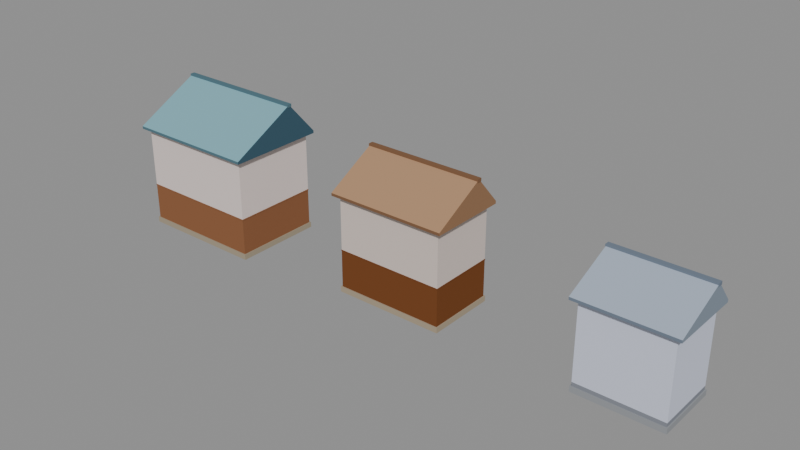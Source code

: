 # Source: street_houses.blend  (saved by Blender 5.1.30; exported with 4.5.12 LTS)
import bpy
from mathutils import Matrix  # noqa: F401  (used for matrix-valued properties, if any)

bpy.ops.wm.read_factory_settings(use_empty=True)
scene = bpy.context.scene
scene.name = 'Scene'

# ---- collections
col_teal_house = bpy.data.collections.new('teal_house'); scene.collection.children.link(col_teal_house)
col_umber_house = bpy.data.collections.new('umber_house'); scene.collection.children.link(col_umber_house)
col_slate_shed = bpy.data.collections.new('slate_shed'); scene.collection.children.link(col_slate_shed)

# ---- materials (node trees are filled in below, after node groups)
mat_teal_house_footing = bpy.data.materials.new('teal_house_footing')
mat_teal_house_footing.diffuse_color = (0.3663, 0.3095, 0.2232, 1.0)
mat_teal_house_skirt = bpy.data.materials.new('teal_house_skirt')
mat_teal_house_skirt.diffuse_color = (0.2705, 0.117, 0.05613, 1.0)
mat_teal_house_plaster = bpy.data.materials.new('teal_house_plaster')
mat_teal_house_plaster.diffuse_color = (0.7758, 0.6724, 0.6376, 1.0)
mat_teal_house_roof_color = bpy.data.materials.new('teal_house_roof_color')
mat_teal_house_roof_color.diffuse_color = (0.2122, 0.4179, 0.4793, 1.0)
mat_teal_house_roof_end = bpy.data.materials.new('teal_house_roof_end')
mat_teal_house_roof_end.diffuse_color = (0.05127, 0.1095, 0.15, 1.0)
mat_teal_house_trim = bpy.data.materials.new('teal_house_trim')
mat_teal_house_trim.diffuse_color = (0.09306, 0.1779, 0.2159, 1.0)
mat_umber_house_footing = bpy.data.materials.new('umber_house_footing')
mat_umber_house_footing.diffuse_color = (0.3864, 0.3185, 0.227, 1.0)
mat_umber_house_skirt = bpy.data.materials.new('umber_house_skirt')
mat_umber_house_skirt.diffuse_color = (0.1812, 0.0648, 0.02416, 1.0)
mat_umber_house_plaster = bpy.data.materials.new('umber_house_plaster')
mat_umber_house_plaster.diffuse_color = (0.6795, 0.5841, 0.5333, 1.0)
mat_umber_house_roof_color = bpy.data.materials.new('umber_house_roof_color')
mat_umber_house_roof_color.diffuse_color = (0.4233, 0.2542, 0.147, 1.0)
mat_umber_house_roof_end = bpy.data.materials.new('umber_house_roof_end')
mat_umber_house_roof_end.diffuse_color = (0.305, 0.1714, 0.09531, 1.0)
mat_umber_house_trim = bpy.data.materials.new('umber_house_trim')
mat_umber_house_trim.diffuse_color = (0.2159, 0.1144, 0.06301, 1.0)
mat_slate_shed_footing = bpy.data.materials.new('slate_shed_footing')
mat_slate_shed_footing.diffuse_color = (0.3005, 0.314, 0.3325, 1.0)
mat_slate_shed_skirt = bpy.data.materials.new('slate_shed_skirt')
mat_slate_shed_skirt.diffuse_color = (0.2346, 0.2502, 0.2874, 1.0)
mat_slate_shed_plaster = bpy.data.materials.new('slate_shed_plaster')
mat_slate_shed_plaster.diffuse_color = (0.6376, 0.6724, 0.7991, 1.0)
mat_slate_shed_roof_color = bpy.data.materials.new('slate_shed_roof_color')
mat_slate_shed_roof_color.diffuse_color = (0.3813, 0.4452, 0.5395, 1.0)
mat_slate_shed_roof_end = bpy.data.materials.new('slate_shed_roof_end')
mat_slate_shed_roof_end.diffuse_color = (0.2384, 0.2874, 0.3467, 1.0)
mat_slate_shed_trim = bpy.data.materials.new('slate_shed_trim')
mat_slate_shed_trim.diffuse_color = (0.1683, 0.2086, 0.2664, 1.0)

# ---- material node trees
mat_teal_house_footing.use_nodes = True; mat_teal_house_footing.node_tree.nodes.clear()
_N = mat_teal_house_footing.node_tree.nodes; _L = mat_teal_house_footing.node_tree.links
n0 = _N.new('ShaderNodeBsdfPrincipled'); n0.name = 'Principled BSDF'; n0.location = (-200, 100)
n0.inputs[0].default_value = (0.3663, 0.3095, 0.2232, 1.0)
n0.inputs[2].default_value = 1.0
n0.inputs[13].default_value = 0.0
n1 = _N.new('ShaderNodeOutputMaterial'); n1.name = 'Material Output'; n1.location = (200, 100)
_L.new(n0.outputs[0], n1.inputs[0])
n1.is_active_output = True
mat_teal_house_skirt.use_nodes = True; mat_teal_house_skirt.node_tree.nodes.clear()
_N = mat_teal_house_skirt.node_tree.nodes; _L = mat_teal_house_skirt.node_tree.links
n0 = _N.new('ShaderNodeBsdfPrincipled'); n0.name = 'Principled BSDF'; n0.location = (-200, 100)
n0.inputs[0].default_value = (0.2705, 0.117, 0.05613, 1.0)
n0.inputs[2].default_value = 1.0
n0.inputs[13].default_value = 0.0
n1 = _N.new('ShaderNodeOutputMaterial'); n1.name = 'Material Output'; n1.location = (200, 100)
_L.new(n0.outputs[0], n1.inputs[0])
n1.is_active_output = True
mat_teal_house_plaster.use_nodes = True; mat_teal_house_plaster.node_tree.nodes.clear()
_N = mat_teal_house_plaster.node_tree.nodes; _L = mat_teal_house_plaster.node_tree.links
n0 = _N.new('ShaderNodeBsdfPrincipled'); n0.name = 'Principled BSDF'; n0.location = (-200, 100)
n0.inputs[0].default_value = (0.7758, 0.6724, 0.6376, 1.0)
n0.inputs[2].default_value = 1.0
n0.inputs[13].default_value = 0.0
n1 = _N.new('ShaderNodeOutputMaterial'); n1.name = 'Material Output'; n1.location = (200, 100)
_L.new(n0.outputs[0], n1.inputs[0])
n1.is_active_output = True
mat_teal_house_roof_color.use_nodes = True; mat_teal_house_roof_color.node_tree.nodes.clear()
_N = mat_teal_house_roof_color.node_tree.nodes; _L = mat_teal_house_roof_color.node_tree.links
n0 = _N.new('ShaderNodeBsdfPrincipled'); n0.name = 'Principled BSDF'; n0.location = (-200, 100)
n0.inputs[0].default_value = (0.2122, 0.4179, 0.4793, 1.0)
n0.inputs[2].default_value = 1.0
n0.inputs[13].default_value = 0.0
n1 = _N.new('ShaderNodeOutputMaterial'); n1.name = 'Material Output'; n1.location = (200, 100)
_L.new(n0.outputs[0], n1.inputs[0])
n1.is_active_output = True
mat_teal_house_roof_end.use_nodes = True; mat_teal_house_roof_end.node_tree.nodes.clear()
_N = mat_teal_house_roof_end.node_tree.nodes; _L = mat_teal_house_roof_end.node_tree.links
n0 = _N.new('ShaderNodeBsdfPrincipled'); n0.name = 'Principled BSDF'; n0.location = (-200, 100)
n0.inputs[0].default_value = (0.05127, 0.1095, 0.15, 1.0)
n0.inputs[2].default_value = 1.0
n0.inputs[13].default_value = 0.0
n1 = _N.new('ShaderNodeOutputMaterial'); n1.name = 'Material Output'; n1.location = (200, 100)
_L.new(n0.outputs[0], n1.inputs[0])
n1.is_active_output = True
mat_teal_house_trim.use_nodes = True; mat_teal_house_trim.node_tree.nodes.clear()
_N = mat_teal_house_trim.node_tree.nodes; _L = mat_teal_house_trim.node_tree.links
n0 = _N.new('ShaderNodeBsdfPrincipled'); n0.name = 'Principled BSDF'; n0.location = (-200, 100)
n0.inputs[0].default_value = (0.09306, 0.1779, 0.2159, 1.0)
n0.inputs[2].default_value = 1.0
n0.inputs[13].default_value = 0.0
n1 = _N.new('ShaderNodeOutputMaterial'); n1.name = 'Material Output'; n1.location = (200, 100)
_L.new(n0.outputs[0], n1.inputs[0])
n1.is_active_output = True
mat_umber_house_footing.use_nodes = True; mat_umber_house_footing.node_tree.nodes.clear()
_N = mat_umber_house_footing.node_tree.nodes; _L = mat_umber_house_footing.node_tree.links
n0 = _N.new('ShaderNodeBsdfPrincipled'); n0.name = 'Principled BSDF'; n0.location = (-200, 100)
n0.inputs[0].default_value = (0.3864, 0.3185, 0.227, 1.0)
n0.inputs[2].default_value = 1.0
n0.inputs[13].default_value = 0.0
n1 = _N.new('ShaderNodeOutputMaterial'); n1.name = 'Material Output'; n1.location = (200, 100)
_L.new(n0.outputs[0], n1.inputs[0])
n1.is_active_output = True
mat_umber_house_skirt.use_nodes = True; mat_umber_house_skirt.node_tree.nodes.clear()
_N = mat_umber_house_skirt.node_tree.nodes; _L = mat_umber_house_skirt.node_tree.links
n0 = _N.new('ShaderNodeBsdfPrincipled'); n0.name = 'Principled BSDF'; n0.location = (-200, 100)
n0.inputs[0].default_value = (0.1812, 0.0648, 0.02416, 1.0)
n0.inputs[2].default_value = 1.0
n0.inputs[13].default_value = 0.0
n1 = _N.new('ShaderNodeOutputMaterial'); n1.name = 'Material Output'; n1.location = (200, 100)
_L.new(n0.outputs[0], n1.inputs[0])
n1.is_active_output = True
mat_umber_house_plaster.use_nodes = True; mat_umber_house_plaster.node_tree.nodes.clear()
_N = mat_umber_house_plaster.node_tree.nodes; _L = mat_umber_house_plaster.node_tree.links
n0 = _N.new('ShaderNodeBsdfPrincipled'); n0.name = 'Principled BSDF'; n0.location = (-200, 100)
n0.inputs[0].default_value = (0.6795, 0.5841, 0.5333, 1.0)
n0.inputs[2].default_value = 1.0
n0.inputs[13].default_value = 0.0
n1 = _N.new('ShaderNodeOutputMaterial'); n1.name = 'Material Output'; n1.location = (200, 100)
_L.new(n0.outputs[0], n1.inputs[0])
n1.is_active_output = True
mat_umber_house_roof_color.use_nodes = True; mat_umber_house_roof_color.node_tree.nodes.clear()
_N = mat_umber_house_roof_color.node_tree.nodes; _L = mat_umber_house_roof_color.node_tree.links
n0 = _N.new('ShaderNodeBsdfPrincipled'); n0.name = 'Principled BSDF'; n0.location = (-200, 100)
n0.inputs[0].default_value = (0.4233, 0.2542, 0.147, 1.0)
n0.inputs[2].default_value = 1.0
n0.inputs[13].default_value = 0.0
n1 = _N.new('ShaderNodeOutputMaterial'); n1.name = 'Material Output'; n1.location = (200, 100)
_L.new(n0.outputs[0], n1.inputs[0])
n1.is_active_output = True
mat_umber_house_roof_end.use_nodes = True; mat_umber_house_roof_end.node_tree.nodes.clear()
_N = mat_umber_house_roof_end.node_tree.nodes; _L = mat_umber_house_roof_end.node_tree.links
n0 = _N.new('ShaderNodeBsdfPrincipled'); n0.name = 'Principled BSDF'; n0.location = (-200, 100)
n0.inputs[0].default_value = (0.305, 0.1714, 0.09531, 1.0)
n0.inputs[2].default_value = 1.0
n0.inputs[13].default_value = 0.0
n1 = _N.new('ShaderNodeOutputMaterial'); n1.name = 'Material Output'; n1.location = (200, 100)
_L.new(n0.outputs[0], n1.inputs[0])
n1.is_active_output = True
mat_umber_house_trim.use_nodes = True; mat_umber_house_trim.node_tree.nodes.clear()
_N = mat_umber_house_trim.node_tree.nodes; _L = mat_umber_house_trim.node_tree.links
n0 = _N.new('ShaderNodeBsdfPrincipled'); n0.name = 'Principled BSDF'; n0.location = (-200, 100)
n0.inputs[0].default_value = (0.2159, 0.1144, 0.06301, 1.0)
n0.inputs[2].default_value = 1.0
n0.inputs[13].default_value = 0.0
n1 = _N.new('ShaderNodeOutputMaterial'); n1.name = 'Material Output'; n1.location = (200, 100)
_L.new(n0.outputs[0], n1.inputs[0])
n1.is_active_output = True
mat_slate_shed_footing.use_nodes = True; mat_slate_shed_footing.node_tree.nodes.clear()
_N = mat_slate_shed_footing.node_tree.nodes; _L = mat_slate_shed_footing.node_tree.links
n0 = _N.new('ShaderNodeBsdfPrincipled'); n0.name = 'Principled BSDF'; n0.location = (-200, 100)
n0.inputs[0].default_value = (0.3005, 0.314, 0.3325, 1.0)
n0.inputs[2].default_value = 1.0
n0.inputs[13].default_value = 0.0
n1 = _N.new('ShaderNodeOutputMaterial'); n1.name = 'Material Output'; n1.location = (200, 100)
_L.new(n0.outputs[0], n1.inputs[0])
n1.is_active_output = True
mat_slate_shed_skirt.use_nodes = True; mat_slate_shed_skirt.node_tree.nodes.clear()
_N = mat_slate_shed_skirt.node_tree.nodes; _L = mat_slate_shed_skirt.node_tree.links
n0 = _N.new('ShaderNodeBsdfPrincipled'); n0.name = 'Principled BSDF'; n0.location = (-200, 100)
n0.inputs[0].default_value = (0.2346, 0.2502, 0.2874, 1.0)
n0.inputs[2].default_value = 1.0
n0.inputs[13].default_value = 0.0
n1 = _N.new('ShaderNodeOutputMaterial'); n1.name = 'Material Output'; n1.location = (200, 100)
_L.new(n0.outputs[0], n1.inputs[0])
n1.is_active_output = True
mat_slate_shed_plaster.use_nodes = True; mat_slate_shed_plaster.node_tree.nodes.clear()
_N = mat_slate_shed_plaster.node_tree.nodes; _L = mat_slate_shed_plaster.node_tree.links
n0 = _N.new('ShaderNodeBsdfPrincipled'); n0.name = 'Principled BSDF'; n0.location = (-200, 100)
n0.inputs[0].default_value = (0.6376, 0.6724, 0.7991, 1.0)
n0.inputs[2].default_value = 1.0
n0.inputs[13].default_value = 0.0
n1 = _N.new('ShaderNodeOutputMaterial'); n1.name = 'Material Output'; n1.location = (200, 100)
_L.new(n0.outputs[0], n1.inputs[0])
n1.is_active_output = True
mat_slate_shed_roof_color.use_nodes = True; mat_slate_shed_roof_color.node_tree.nodes.clear()
_N = mat_slate_shed_roof_color.node_tree.nodes; _L = mat_slate_shed_roof_color.node_tree.links
n0 = _N.new('ShaderNodeBsdfPrincipled'); n0.name = 'Principled BSDF'; n0.location = (-200, 100)
n0.inputs[0].default_value = (0.3813, 0.4452, 0.5395, 1.0)
n0.inputs[2].default_value = 1.0
n0.inputs[13].default_value = 0.0
n1 = _N.new('ShaderNodeOutputMaterial'); n1.name = 'Material Output'; n1.location = (200, 100)
_L.new(n0.outputs[0], n1.inputs[0])
n1.is_active_output = True
mat_slate_shed_roof_end.use_nodes = True; mat_slate_shed_roof_end.node_tree.nodes.clear()
_N = mat_slate_shed_roof_end.node_tree.nodes; _L = mat_slate_shed_roof_end.node_tree.links
n0 = _N.new('ShaderNodeBsdfPrincipled'); n0.name = 'Principled BSDF'; n0.location = (-200, 100)
n0.inputs[0].default_value = (0.2384, 0.2874, 0.3467, 1.0)
n0.inputs[2].default_value = 1.0
n0.inputs[13].default_value = 0.0
n1 = _N.new('ShaderNodeOutputMaterial'); n1.name = 'Material Output'; n1.location = (200, 100)
_L.new(n0.outputs[0], n1.inputs[0])
n1.is_active_output = True
mat_slate_shed_trim.use_nodes = True; mat_slate_shed_trim.node_tree.nodes.clear()
_N = mat_slate_shed_trim.node_tree.nodes; _L = mat_slate_shed_trim.node_tree.links
n0 = _N.new('ShaderNodeBsdfPrincipled'); n0.name = 'Principled BSDF'; n0.location = (-200, 100)
n0.inputs[0].default_value = (0.1683, 0.2086, 0.2664, 1.0)
n0.inputs[2].default_value = 1.0
n0.inputs[13].default_value = 0.0
n1 = _N.new('ShaderNodeOutputMaterial'); n1.name = 'Material Output'; n1.location = (200, 100)
_L.new(n0.outputs[0], n1.inputs[0])
n1.is_active_output = True

# ---- meshes
me_stonefooting = bpy.data.meshes.new('StoneFooting')
me_stonefooting.from_pydata([(-1.531, -1.528, 0.0), (1.531, -1.528, 0.0), (-1.531, 0.6455, 0.0), (1.531, 0.6455, 0.0), (-1.531, -1.528, 0.13), (1.531, -1.528, 0.13), (-1.531, 0.6455, 0.13), (1.531, 0.6455, 0.13)], [], [(0, 2, 3, 1), (4, 5, 7, 6), (0, 1, 5, 4), (2, 6, 7, 3), (1, 3, 7, 5), (0, 4, 6, 2)])
me_stonefooting.materials.append(mat_teal_house_footing)
me_stonefooting.update()
me_timberskirt = bpy.data.meshes.new('TimberSkirt')
me_timberskirt.from_pydata([(-1.503, -1.5, 0.13), (1.503, -1.5, 0.13), (-1.503, 0.618, 0.13), (1.503, 0.618, 0.13), (-1.503, -1.5, 1.0), (1.503, -1.5, 1.0), (-1.503, 0.618, 1.0), (1.503, 0.618, 1.0)], [], [(0, 2, 3, 1), (4, 5, 7, 6), (0, 1, 5, 4), (2, 6, 7, 3), (1, 3, 7, 5), (0, 4, 6, 2)])
me_timberskirt.materials.append(mat_teal_house_skirt)
me_timberskirt.update()
me_plasterwalls = bpy.data.meshes.new('PlasterWalls')
me_plasterwalls.from_pydata([(-1.503, -1.5, 1.0), (1.503, -1.5, 1.0), (-1.503, 0.618, 1.0), (1.503, 0.618, 1.0), (-1.503, -1.5, 2.513), (1.503, -1.5, 2.513), (-1.503, 0.618, 2.513), (1.503, 0.618, 2.513)], [], [(0, 2, 3, 1), (4, 5, 7, 6), (0, 1, 5, 4), (2, 6, 7, 3), (1, 3, 7, 5), (0, 4, 6, 2)])
me_plasterwalls.materials.append(mat_teal_house_plaster)
me_plasterwalls.update()
me_foldedroof = bpy.data.meshes.new('FoldedRoof')
me_foldedroof.from_pydata([(-1.633, 0.0, 3.363), (-1.633, -1.63, 2.513), (-1.633, -1.63, 2.448), (-1.633, 0.748, 2.448), (-1.633, 0.748, 2.513), (1.633, 0.0, 3.363), (1.633, -1.63, 2.513), (1.633, -1.63, 2.448), (1.633, 0.748, 2.448), (1.633, 0.748, 2.513)], [], [(0, 4, 3, 2, 1), (5, 6, 7, 8, 9), (0, 1, 6, 5), (1, 2, 7, 6), (2, 3, 8, 7), (3, 4, 9, 8), (4, 0, 5, 9)])
me_foldedroof.polygons.foreach_set('material_index', [1, 1, 0, 2, 2, 2, 0])
me_foldedroof.materials.append(mat_teal_house_roof_color)
me_foldedroof.materials.append(mat_teal_house_roof_end)
me_foldedroof.materials.append(mat_teal_house_trim)
me_foldedroof.update()
me_ridgecap = bpy.data.meshes.new('RidgeCap')
me_ridgecap.from_pydata([(-1.645, -0.0575, 3.307), (1.645, -0.0575, 3.307), (-1.645, 0.0575, 3.307), (1.645, 0.0575, 3.307), (-1.645, -0.0575, 3.382), (1.645, -0.0575, 3.382), (-1.645, 0.0575, 3.382), (1.645, 0.0575, 3.382)], [], [(0, 2, 3, 1), (4, 5, 7, 6), (0, 1, 5, 4), (2, 6, 7, 3), (1, 3, 7, 5), (0, 4, 6, 2)])
me_ridgecap.materials.append(mat_teal_house_trim)
me_ridgecap.update()
me_skirtflashing = bpy.data.meshes.new('SkirtFlashing')
me_skirtflashing.from_pydata([(-1.51, -1.507, 0.986), (1.51, -1.507, 0.986), (-1.51, 0.625, 0.986), (1.51, 0.625, 0.986), (-1.51, -1.507, 1.014), (1.51, -1.507, 1.014), (-1.51, 0.625, 1.014), (1.51, 0.625, 1.014)], [], [(0, 2, 3, 1), (4, 5, 7, 6), (0, 1, 5, 4), (2, 6, 7, 3), (1, 3, 7, 5), (0, 4, 6, 2)])
me_skirtflashing.materials.append(mat_teal_house_skirt)
me_skirtflashing.update()
me_reardoorframe = bpy.data.meshes.new('RearDoorFrame')
me_reardoorframe.from_pydata([(0.09584, 0.61, 0.07), (0.7458, 0.61, 0.07), (0.09584, 0.662, 0.07), (0.7458, 0.662, 0.07), (0.09584, 0.61, 1.49), (0.7458, 0.61, 1.49), (0.09584, 0.662, 1.49), (0.7458, 0.662, 1.49)], [], [(0, 2, 3, 1), (4, 5, 7, 6), (0, 1, 5, 4), (2, 6, 7, 3), (1, 3, 7, 5), (0, 4, 6, 2)])
me_reardoorframe.materials.append(mat_teal_house_trim)
me_reardoorframe.update()
me_reardoor = bpy.data.meshes.new('RearDoor')
me_reardoor.from_pydata([(0.1508, 0.653, 0.12), (0.6908, 0.653, 0.12), (0.1508, 0.679, 0.12), (0.6908, 0.679, 0.12), (0.1508, 0.653, 1.42), (0.6908, 0.653, 1.42), (0.1508, 0.679, 1.42), (0.6908, 0.679, 1.42)], [], [(0, 2, 3, 1), (4, 5, 7, 6), (0, 1, 5, 4), (2, 6, 7, 3), (1, 3, 7, 5), (0, 4, 6, 2)])
me_reardoor.materials.append(mat_teal_house_skirt)
me_reardoor.update()
me_stonefooting_001 = bpy.data.meshes.new('StoneFooting.001')
me_stonefooting_001.from_pydata([(-1.323, -1.167, 0.0), (1.323, -1.167, 0.0), (-1.323, 0.5153, 0.0), (1.323, 0.5153, 0.0), (-1.323, -1.167, 0.13), (1.323, -1.167, 0.13), (-1.323, 0.5153, 0.13), (1.323, 0.5153, 0.13)], [], [(0, 2, 3, 1), (4, 5, 7, 6), (0, 1, 5, 4), (2, 6, 7, 3), (1, 3, 7, 5), (0, 4, 6, 2)])
me_stonefooting_001.materials.append(mat_umber_house_footing)
me_stonefooting_001.update()
me_timberskirt_001 = bpy.data.meshes.new('TimberSkirt.001')
me_timberskirt_001.from_pydata([(-1.296, -1.14, 0.13), (1.296, -1.14, 0.13), (-1.296, 0.4878, 0.13), (1.296, 0.4878, 0.13), (-1.296, -1.14, 1.02), (1.296, -1.14, 1.02), (-1.296, 0.4878, 1.02), (1.296, 0.4878, 1.02)], [], [(0, 2, 3, 1), (4, 5, 7, 6), (0, 1, 5, 4), (2, 6, 7, 3), (1, 3, 7, 5), (0, 4, 6, 2)])
me_timberskirt_001.materials.append(mat_umber_house_skirt)
me_timberskirt_001.update()
me_plasterwalls_001 = bpy.data.meshes.new('PlasterWalls.001')
me_plasterwalls_001.from_pydata([(-1.296, -1.14, 1.02), (1.296, -1.14, 1.02), (-1.296, 0.4878, 1.02), (1.296, 0.4878, 1.02), (-1.296, -1.14, 2.385), (1.296, -1.14, 2.385), (-1.296, 0.4878, 2.385), (1.296, 0.4878, 2.385)], [], [(0, 2, 3, 1), (4, 5, 7, 6), (0, 1, 5, 4), (2, 6, 7, 3), (1, 3, 7, 5), (0, 4, 6, 2)])
me_plasterwalls_001.materials.append(mat_umber_house_plaster)
me_plasterwalls_001.update()
me_foldedroof_001 = bpy.data.meshes.new('FoldedRoof.001')
me_foldedroof_001.from_pydata([(-1.426, 0.0, 3.087), (-1.426, -1.27, 2.385), (-1.426, -1.27, 2.32), (-1.426, 0.6178, 2.32), (-1.426, 0.6178, 2.385), (1.426, 0.0, 3.087), (1.426, -1.27, 2.385), (1.426, -1.27, 2.32), (1.426, 0.6178, 2.32), (1.426, 0.6178, 2.385)], [], [(0, 4, 3, 2, 1), (5, 6, 7, 8, 9), (0, 1, 6, 5), (1, 2, 7, 6), (2, 3, 8, 7), (3, 4, 9, 8), (4, 0, 5, 9)])
me_foldedroof_001.polygons.foreach_set('material_index', [1, 1, 0, 2, 2, 2, 0])
me_foldedroof_001.materials.append(mat_umber_house_roof_color)
me_foldedroof_001.materials.append(mat_umber_house_roof_end)
me_foldedroof_001.materials.append(mat_umber_house_trim)
me_foldedroof_001.update()
me_ridgecap_001 = bpy.data.meshes.new('RidgeCap.001')
me_ridgecap_001.from_pydata([(-1.438, -0.0575, 3.032), (1.438, -0.0575, 3.032), (-1.438, 0.0575, 3.032), (1.438, 0.0575, 3.032), (-1.438, -0.0575, 3.106), (1.438, -0.0575, 3.106), (-1.438, 0.0575, 3.106), (1.438, 0.0575, 3.106)], [], [(0, 2, 3, 1), (4, 5, 7, 6), (0, 1, 5, 4), (2, 6, 7, 3), (1, 3, 7, 5), (0, 4, 6, 2)])
me_ridgecap_001.materials.append(mat_umber_house_trim)
me_ridgecap_001.update()
me_skirtflashing_001 = bpy.data.meshes.new('SkirtFlashing.001')
me_skirtflashing_001.from_pydata([(-1.303, -1.146, 1.006), (1.303, -1.146, 1.006), (-1.303, 0.4948, 1.006), (1.303, 0.4948, 1.006), (-1.303, -1.146, 1.034), (1.303, -1.146, 1.034), (-1.303, 0.4948, 1.034), (1.303, 0.4948, 1.034)], [], [(0, 2, 3, 1), (4, 5, 7, 6), (0, 1, 5, 4), (2, 6, 7, 3), (1, 3, 7, 5), (0, 4, 6, 2)])
me_skirtflashing_001.materials.append(mat_umber_house_skirt)
me_skirtflashing_001.update()
me_reardoorframe_001 = bpy.data.meshes.new('RearDoorFrame.001')
me_reardoorframe_001.from_pydata([(0.03774, 0.4798, 0.07), (0.6877, 0.4798, 0.07), (0.03774, 0.5318, 0.07), (0.6877, 0.5318, 0.07), (0.03774, 0.4798, 1.49), (0.6877, 0.4798, 1.49), (0.03774, 0.5318, 1.49), (0.6877, 0.5318, 1.49)], [], [(0, 2, 3, 1), (4, 5, 7, 6), (0, 1, 5, 4), (2, 6, 7, 3), (1, 3, 7, 5), (0, 4, 6, 2)])
me_reardoorframe_001.materials.append(mat_umber_house_trim)
me_reardoorframe_001.update()
me_reardoor_001 = bpy.data.meshes.new('RearDoor.001')
me_reardoor_001.from_pydata([(0.09274, 0.5228, 0.12), (0.6327, 0.5228, 0.12), (0.09274, 0.5488, 0.12), (0.6327, 0.5488, 0.12), (0.09274, 0.5228, 1.42), (0.6327, 0.5228, 1.42), (0.09274, 0.5488, 1.42), (0.6327, 0.5488, 1.42)], [], [(0, 2, 3, 1), (4, 5, 7, 6), (0, 1, 5, 4), (2, 6, 7, 3), (1, 3, 7, 5), (0, 4, 6, 2)])
me_reardoor_001.materials.append(mat_umber_house_skirt)
me_reardoor_001.update()
me_stonefooting_002 = bpy.data.meshes.new('StoneFooting.002')
me_stonefooting_002.from_pydata([(-1.02, -1.158, 0.0), (1.02, -1.158, 0.0), (-1.02, 0.3903, 0.0), (1.02, 0.3903, 0.0), (-1.02, -1.158, 0.13), (1.02, -1.158, 0.13), (-1.02, 0.3903, 0.13), (1.02, 0.3903, 0.13)], [], [(0, 2, 3, 1), (4, 5, 7, 6), (0, 1, 5, 4), (2, 6, 7, 3), (1, 3, 7, 5), (0, 4, 6, 2)])
me_stonefooting_002.materials.append(mat_slate_shed_footing)
me_stonefooting_002.update()
me_timberskirt_002 = bpy.data.meshes.new('TimberSkirt.002')
me_timberskirt_002.from_pydata([(-0.9925, -1.13, 0.13), (0.9925, -1.13, 0.13), (-0.9925, 0.3628, 0.13), (0.9925, 0.3628, 0.13), (-0.9925, -1.13, 0.22), (0.9925, -1.13, 0.22), (-0.9925, 0.3628, 0.22), (0.9925, 0.3628, 0.22)], [], [(0, 2, 3, 1), (4, 5, 7, 6), (0, 1, 5, 4), (2, 6, 7, 3), (1, 3, 7, 5), (0, 4, 6, 2)])
me_timberskirt_002.materials.append(mat_slate_shed_skirt)
me_timberskirt_002.update()
me_plasterwalls_002 = bpy.data.meshes.new('PlasterWalls.002')
me_plasterwalls_002.from_pydata([(-0.9925, -1.13, 0.22), (0.9925, -1.13, 0.22), (-0.9925, 0.3628, 0.22), (0.9925, 0.3628, 0.22), (-0.9925, -1.13, 2.085), (0.9925, -1.13, 2.085), (-0.9925, 0.3628, 2.085), (0.9925, 0.3628, 2.085)], [], [(0, 2, 3, 1), (4, 5, 7, 6), (0, 1, 5, 4), (2, 6, 7, 3), (1, 3, 7, 5), (0, 4, 6, 2)])
me_plasterwalls_002.materials.append(mat_slate_shed_plaster)
me_plasterwalls_002.update()
me_foldedroof_002 = bpy.data.meshes.new('FoldedRoof.002')
me_foldedroof_002.from_pydata([(-1.122, 0.0, 2.645), (-1.122, -1.26, 2.085), (-1.122, -1.26, 2.02), (-1.122, 0.4928, 2.02), (-1.122, 0.4928, 2.085), (1.122, 0.0, 2.645), (1.122, -1.26, 2.085), (1.122, -1.26, 2.02), (1.122, 0.4928, 2.02), (1.122, 0.4928, 2.085)], [], [(0, 4, 3, 2, 1), (5, 6, 7, 8, 9), (0, 1, 6, 5), (1, 2, 7, 6), (2, 3, 8, 7), (3, 4, 9, 8), (4, 0, 5, 9)])
me_foldedroof_002.polygons.foreach_set('material_index', [1, 1, 0, 2, 2, 2, 0])
me_foldedroof_002.materials.append(mat_slate_shed_roof_color)
me_foldedroof_002.materials.append(mat_slate_shed_roof_end)
me_foldedroof_002.materials.append(mat_slate_shed_trim)
me_foldedroof_002.update()
me_ridgecap_002 = bpy.data.meshes.new('RidgeCap.002')
me_ridgecap_002.from_pydata([(-1.135, -0.0575, 2.589), (1.135, -0.0575, 2.589), (-1.135, 0.0575, 2.589), (1.135, 0.0575, 2.589), (-1.135, -0.0575, 2.664), (1.135, -0.0575, 2.664), (-1.135, 0.0575, 2.664), (1.135, 0.0575, 2.664)], [], [(0, 2, 3, 1), (4, 5, 7, 6), (0, 1, 5, 4), (2, 6, 7, 3), (1, 3, 7, 5), (0, 4, 6, 2)])
me_ridgecap_002.materials.append(mat_slate_shed_trim)
me_ridgecap_002.update()
me_reardoorframe_002 = bpy.data.meshes.new('RearDoorFrame.002')
me_reardoorframe_002.from_pydata([(-0.0471, 0.3548, 0.07), (0.6029, 0.3548, 0.07), (-0.0471, 0.4068, 0.07), (0.6029, 0.4068, 0.07), (-0.0471, 0.3548, 1.49), (0.6029, 0.3548, 1.49), (-0.0471, 0.4068, 1.49), (0.6029, 0.4068, 1.49)], [], [(0, 2, 3, 1), (4, 5, 7, 6), (0, 1, 5, 4), (2, 6, 7, 3), (1, 3, 7, 5), (0, 4, 6, 2)])
me_reardoorframe_002.materials.append(mat_slate_shed_trim)
me_reardoorframe_002.update()
me_reardoor_002 = bpy.data.meshes.new('RearDoor.002')
me_reardoor_002.from_pydata([(0.0079, 0.3978, 0.12), (0.5479, 0.3978, 0.12), (0.0079, 0.4238, 0.12), (0.5479, 0.4238, 0.12), (0.0079, 0.3978, 1.42), (0.5479, 0.3978, 1.42), (0.0079, 0.4238, 1.42), (0.5479, 0.4238, 1.42)], [], [(0, 2, 3, 1), (4, 5, 7, 6), (0, 1, 5, 4), (2, 6, 7, 3), (1, 3, 7, 5), (0, 4, 6, 2)])
me_reardoor_002.materials.append(mat_slate_shed_skirt)
me_reardoor_002.update()

# ---- objects
ob_stonefooting = bpy.data.objects.new('StoneFooting', me_stonefooting)
ob_timberskirt = bpy.data.objects.new('TimberSkirt', me_timberskirt)
ob_plasterwalls = bpy.data.objects.new('PlasterWalls', me_plasterwalls)
ob_foldedroof = bpy.data.objects.new('FoldedRoof', me_foldedroof)
ob_ridgecap = bpy.data.objects.new('RidgeCap', me_ridgecap)
ob_skirtflashing = bpy.data.objects.new('SkirtFlashing', me_skirtflashing)
ob_reardoorframe = bpy.data.objects.new('RearDoorFrame', me_reardoorframe)
ob_reardoor = bpy.data.objects.new('RearDoor', me_reardoor)
ob_stonefooting_001 = bpy.data.objects.new('StoneFooting.001', me_stonefooting_001)
ob_timberskirt_001 = bpy.data.objects.new('TimberSkirt.001', me_timberskirt_001)
ob_plasterwalls_001 = bpy.data.objects.new('PlasterWalls.001', me_plasterwalls_001)
ob_foldedroof_001 = bpy.data.objects.new('FoldedRoof.001', me_foldedroof_001)
ob_ridgecap_001 = bpy.data.objects.new('RidgeCap.001', me_ridgecap_001)
ob_skirtflashing_001 = bpy.data.objects.new('SkirtFlashing.001', me_skirtflashing_001)
ob_reardoorframe_001 = bpy.data.objects.new('RearDoorFrame.001', me_reardoorframe_001)
ob_reardoor_001 = bpy.data.objects.new('RearDoor.001', me_reardoor_001)
ob_stonefooting_002 = bpy.data.objects.new('StoneFooting.002', me_stonefooting_002)
ob_timberskirt_002 = bpy.data.objects.new('TimberSkirt.002', me_timberskirt_002)
ob_plasterwalls_002 = bpy.data.objects.new('PlasterWalls.002', me_plasterwalls_002)
ob_foldedroof_002 = bpy.data.objects.new('FoldedRoof.002', me_foldedroof_002)
ob_ridgecap_002 = bpy.data.objects.new('RidgeCap.002', me_ridgecap_002)
ob_reardoorframe_002 = bpy.data.objects.new('RearDoorFrame.002', me_reardoorframe_002)
ob_reardoor_002 = bpy.data.objects.new('RearDoor.002', me_reardoor_002)

# ---- transforms, parenting, visibility, modifiers, constraints
ob_stonefooting.location = (-5.5, 0.0, 0.0)
ob_timberskirt.location = (-5.5, 0.0, 0.0)
ob_plasterwalls.location = (-5.5, 0.0, 0.0)
ob_foldedroof.location = (-5.5, 0.0, 0.0)
ob_ridgecap.location = (-5.5, 0.0, 0.0)
ob_skirtflashing.location = (-5.5, 0.0, 0.0)
ob_reardoorframe.location = (-5.5, 0.0, 0.0)
ob_reardoor.location = (-5.5, 0.0, 0.0)
ob_stonefooting_001.location = (0.0, 0.0, 0.0)
ob_timberskirt_001.location = (0.0, 0.0, 0.0)
ob_plasterwalls_001.location = (0.0, 0.0, 0.0)
ob_foldedroof_001.location = (0.0, 0.0, 0.0)
ob_ridgecap_001.location = (0.0, 0.0, 0.0)
ob_skirtflashing_001.location = (0.0, 0.0, 0.0)
ob_reardoorframe_001.location = (0.0, 0.0, 0.0)
ob_reardoor_001.location = (0.0, 0.0, 0.0)
ob_stonefooting_002.location = (5.5, 0.0, 0.0)
ob_timberskirt_002.location = (5.5, 0.0, 0.0)
ob_plasterwalls_002.location = (5.5, 0.0, 0.0)
ob_foldedroof_002.location = (5.5, 0.0, 0.0)
ob_ridgecap_002.location = (5.5, 0.0, 0.0)
ob_reardoorframe_002.location = (5.5, 0.0, 0.0)
ob_reardoor_002.location = (5.5, 0.0, 0.0)

# ---- collection membership
col_teal_house.objects.link(ob_stonefooting)
col_teal_house.objects.link(ob_timberskirt)
col_teal_house.objects.link(ob_plasterwalls)
col_teal_house.objects.link(ob_foldedroof)
col_teal_house.objects.link(ob_ridgecap)
col_teal_house.objects.link(ob_skirtflashing)
col_teal_house.objects.link(ob_reardoorframe)
col_teal_house.objects.link(ob_reardoor)
col_umber_house.objects.link(ob_stonefooting_001)
col_umber_house.objects.link(ob_timberskirt_001)
col_umber_house.objects.link(ob_plasterwalls_001)
col_umber_house.objects.link(ob_foldedroof_001)
col_umber_house.objects.link(ob_ridgecap_001)
col_umber_house.objects.link(ob_skirtflashing_001)
col_umber_house.objects.link(ob_reardoorframe_001)
col_umber_house.objects.link(ob_reardoor_001)
col_slate_shed.objects.link(ob_stonefooting_002)
col_slate_shed.objects.link(ob_timberskirt_002)
col_slate_shed.objects.link(ob_plasterwalls_002)
col_slate_shed.objects.link(ob_foldedroof_002)
col_slate_shed.objects.link(ob_ridgecap_002)
col_slate_shed.objects.link(ob_reardoorframe_002)
col_slate_shed.objects.link(ob_reardoor_002)

# ---- scene / render settings (as saved in the file)
scene.frame_start = 1; scene.frame_end = 250; scene.frame_set(1)
scene.render.engine = 'BLENDER_EEVEE_NEXT'
scene.render.bake_bias = 0.0
scene.render.bake_samples = 0
scene.cycles.sampling_pattern = 'TABULATED_SOBOL'
scene.eevee.use_volume_custom_range = False
bpy.context.view_layer.update()

# ---- added for rendering (the .blend has no active camera and no usable light): camera, sun + grey world if the file has none
cam_auto = bpy.data.cameras.new('AutoCamera')
cam_auto.lens = 50.0
cam_auto.sensor_width = 36.0
cam_auto.clip_end = 1000.0
ob_auto_camera = bpy.data.objects.new('AutoCamera', cam_auto)
scene.collection.objects.link(ob_auto_camera)
ob_auto_camera.location = (13.0564, -16.4149, 12.3405)
ob_auto_camera.rotation_euler = (1.09748, -7.21219e-08, 0.694738)
scene.camera = ob_auto_camera
light_auto_sun = bpy.data.lights.new('AutoSun', 'SUN')
light_auto_sun.energy = 3.0
light_auto_sun.angle = 0.0523599
ob_auto_sun = bpy.data.objects.new('AutoSun', light_auto_sun)
scene.collection.objects.link(ob_auto_sun)
ob_auto_sun.rotation_euler = (0.872665, 0.174533, 0.523599)
if scene.world is None:
    world_auto = bpy.data.worlds.new('AutoWorld')
    world_auto.color = (0.3, 0.3, 0.3)
    scene.world = world_auto
bpy.context.view_layer.update()

